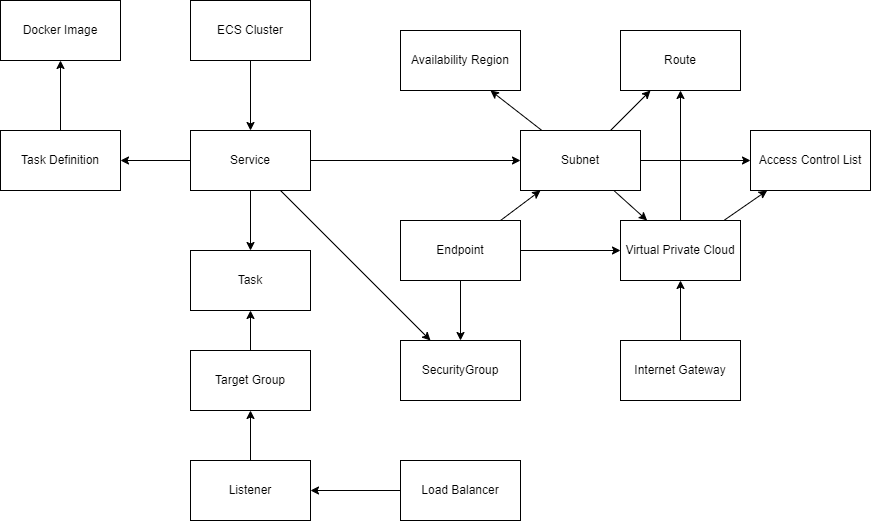

The diagram above was exported from draw.io. Its source (the exported page's mxGraphModel, read from the mxfile embedded in the PNG):
<mxGraphModel dx="690" dy="493" grid="1" gridSize="10" guides="1" tooltips="1" connect="1" arrows="1" fold="1" page="1" pageScale="1" pageWidth="1100" pageHeight="850" math="0" shadow="0">
  <root>
    <mxCell id="zepni1SxLsV5oZNUwz6_-0" />
    <mxCell id="zepni1SxLsV5oZNUwz6_-1" parent="zepni1SxLsV5oZNUwz6_-0" />
    <mxCell id="zepni1SxLsV5oZNUwz6_-10" style="edgeStyle=none;html=1;" parent="zepni1SxLsV5oZNUwz6_-1" source="zepni1SxLsV5oZNUwz6_-2" target="zepni1SxLsV5oZNUwz6_-9" edge="1">
      <mxGeometry relative="1" as="geometry" />
    </mxCell>
    <mxCell id="zepni1SxLsV5oZNUwz6_-11" style="edgeStyle=none;html=1;" parent="zepni1SxLsV5oZNUwz6_-1" source="zepni1SxLsV5oZNUwz6_-2" target="zepni1SxLsV5oZNUwz6_-3" edge="1">
      <mxGeometry relative="1" as="geometry" />
    </mxCell>
    <mxCell id="zepni1SxLsV5oZNUwz6_-14" style="edgeStyle=none;html=1;" parent="zepni1SxLsV5oZNUwz6_-1" source="zepni1SxLsV5oZNUwz6_-2" target="zepni1SxLsV5oZNUwz6_-8" edge="1">
      <mxGeometry relative="1" as="geometry" />
    </mxCell>
    <mxCell id="zepni1SxLsV5oZNUwz6_-19" style="edgeStyle=none;html=1;entryX=0.75;entryY=1;entryDx=0;entryDy=0;" parent="zepni1SxLsV5oZNUwz6_-1" source="zepni1SxLsV5oZNUwz6_-2" target="zepni1SxLsV5oZNUwz6_-7" edge="1">
      <mxGeometry relative="1" as="geometry" />
    </mxCell>
    <mxCell id="zepni1SxLsV5oZNUwz6_-2" value="Subnet" style="rounded=0;whiteSpace=wrap;html=1;" parent="zepni1SxLsV5oZNUwz6_-1" vertex="1">
      <mxGeometry x="570" y="310" width="120" height="60" as="geometry" />
    </mxCell>
    <mxCell id="zepni1SxLsV5oZNUwz6_-3" value="Route" style="rounded=0;whiteSpace=wrap;html=1;" parent="zepni1SxLsV5oZNUwz6_-1" vertex="1">
      <mxGeometry x="670" y="210" width="120" height="60" as="geometry" />
    </mxCell>
    <mxCell id="zepni1SxLsV5oZNUwz6_-4" value="SecurityGroup" style="rounded=0;whiteSpace=wrap;html=1;" parent="zepni1SxLsV5oZNUwz6_-1" vertex="1">
      <mxGeometry x="450" y="520" width="120" height="60" as="geometry" />
    </mxCell>
    <mxCell id="zepni1SxLsV5oZNUwz6_-15" style="edgeStyle=none;html=1;" parent="zepni1SxLsV5oZNUwz6_-1" source="zepni1SxLsV5oZNUwz6_-5" target="zepni1SxLsV5oZNUwz6_-9" edge="1">
      <mxGeometry relative="1" as="geometry" />
    </mxCell>
    <mxCell id="zepni1SxLsV5oZNUwz6_-5" value="Internet Gateway" style="rounded=0;whiteSpace=wrap;html=1;" parent="zepni1SxLsV5oZNUwz6_-1" vertex="1">
      <mxGeometry x="670" y="520" width="120" height="60" as="geometry" />
    </mxCell>
    <mxCell id="zepni1SxLsV5oZNUwz6_-16" style="edgeStyle=none;html=1;entryX=0;entryY=0.5;entryDx=0;entryDy=0;" parent="zepni1SxLsV5oZNUwz6_-1" source="zepni1SxLsV5oZNUwz6_-6" target="zepni1SxLsV5oZNUwz6_-9" edge="1">
      <mxGeometry relative="1" as="geometry" />
    </mxCell>
    <mxCell id="zepni1SxLsV5oZNUwz6_-17" style="edgeStyle=none;html=1;" parent="zepni1SxLsV5oZNUwz6_-1" source="zepni1SxLsV5oZNUwz6_-6" target="zepni1SxLsV5oZNUwz6_-2" edge="1">
      <mxGeometry relative="1" as="geometry" />
    </mxCell>
    <mxCell id="zepni1SxLsV5oZNUwz6_-18" style="edgeStyle=none;html=1;" parent="zepni1SxLsV5oZNUwz6_-1" source="zepni1SxLsV5oZNUwz6_-6" target="zepni1SxLsV5oZNUwz6_-4" edge="1">
      <mxGeometry relative="1" as="geometry" />
    </mxCell>
    <mxCell id="zepni1SxLsV5oZNUwz6_-6" value="Endpoint" style="rounded=0;whiteSpace=wrap;html=1;" parent="zepni1SxLsV5oZNUwz6_-1" vertex="1">
      <mxGeometry x="450" y="400" width="120" height="60" as="geometry" />
    </mxCell>
    <mxCell id="zepni1SxLsV5oZNUwz6_-7" value="Availability Region" style="rounded=0;whiteSpace=wrap;html=1;" parent="zepni1SxLsV5oZNUwz6_-1" vertex="1">
      <mxGeometry x="450" y="210" width="120" height="60" as="geometry" />
    </mxCell>
    <mxCell id="zepni1SxLsV5oZNUwz6_-8" value="Access Control List" style="rounded=0;whiteSpace=wrap;html=1;" parent="zepni1SxLsV5oZNUwz6_-1" vertex="1">
      <mxGeometry x="800" y="310" width="120" height="60" as="geometry" />
    </mxCell>
    <mxCell id="zepni1SxLsV5oZNUwz6_-12" style="edgeStyle=none;html=1;" parent="zepni1SxLsV5oZNUwz6_-1" source="zepni1SxLsV5oZNUwz6_-9" target="zepni1SxLsV5oZNUwz6_-3" edge="1">
      <mxGeometry relative="1" as="geometry" />
    </mxCell>
    <mxCell id="zepni1SxLsV5oZNUwz6_-13" style="edgeStyle=none;html=1;" parent="zepni1SxLsV5oZNUwz6_-1" source="zepni1SxLsV5oZNUwz6_-9" target="zepni1SxLsV5oZNUwz6_-8" edge="1">
      <mxGeometry relative="1" as="geometry" />
    </mxCell>
    <mxCell id="zepni1SxLsV5oZNUwz6_-9" value="Virtual Private Cloud" style="rounded=0;whiteSpace=wrap;html=1;" parent="zepni1SxLsV5oZNUwz6_-1" vertex="1">
      <mxGeometry x="670" y="400" width="120" height="60" as="geometry" />
    </mxCell>
    <mxCell id="zepni1SxLsV5oZNUwz6_-22" style="edgeStyle=none;html=1;entryX=0.5;entryY=0;entryDx=0;entryDy=0;" parent="zepni1SxLsV5oZNUwz6_-1" source="zepni1SxLsV5oZNUwz6_-20" target="zepni1SxLsV5oZNUwz6_-21" edge="1">
      <mxGeometry relative="1" as="geometry" />
    </mxCell>
    <mxCell id="zepni1SxLsV5oZNUwz6_-20" value="ECS Cluster" style="rounded=0;whiteSpace=wrap;html=1;" parent="zepni1SxLsV5oZNUwz6_-1" vertex="1">
      <mxGeometry x="240" y="180" width="120" height="60" as="geometry" />
    </mxCell>
    <mxCell id="zepni1SxLsV5oZNUwz6_-25" style="edgeStyle=none;html=1;" parent="zepni1SxLsV5oZNUwz6_-1" source="zepni1SxLsV5oZNUwz6_-21" target="zepni1SxLsV5oZNUwz6_-23" edge="1">
      <mxGeometry relative="1" as="geometry" />
    </mxCell>
    <mxCell id="zepni1SxLsV5oZNUwz6_-26" style="edgeStyle=none;html=1;" parent="zepni1SxLsV5oZNUwz6_-1" source="zepni1SxLsV5oZNUwz6_-21" target="zepni1SxLsV5oZNUwz6_-24" edge="1">
      <mxGeometry relative="1" as="geometry" />
    </mxCell>
    <mxCell id="zepni1SxLsV5oZNUwz6_-31" style="edgeStyle=none;html=1;" parent="zepni1SxLsV5oZNUwz6_-1" source="zepni1SxLsV5oZNUwz6_-21" target="zepni1SxLsV5oZNUwz6_-2" edge="1">
      <mxGeometry relative="1" as="geometry" />
    </mxCell>
    <mxCell id="zepni1SxLsV5oZNUwz6_-32" style="edgeStyle=none;html=1;" parent="zepni1SxLsV5oZNUwz6_-1" source="zepni1SxLsV5oZNUwz6_-21" target="zepni1SxLsV5oZNUwz6_-4" edge="1">
      <mxGeometry relative="1" as="geometry" />
    </mxCell>
    <mxCell id="zepni1SxLsV5oZNUwz6_-21" value="Service" style="rounded=0;whiteSpace=wrap;html=1;" parent="zepni1SxLsV5oZNUwz6_-1" vertex="1">
      <mxGeometry x="240" y="310" width="120" height="60" as="geometry" />
    </mxCell>
    <mxCell id="zepni1SxLsV5oZNUwz6_-23" value="Task" style="rounded=0;whiteSpace=wrap;html=1;" parent="zepni1SxLsV5oZNUwz6_-1" vertex="1">
      <mxGeometry x="240" y="430" width="120" height="60" as="geometry" />
    </mxCell>
    <mxCell id="zepni1SxLsV5oZNUwz6_-28" style="edgeStyle=none;html=1;" parent="zepni1SxLsV5oZNUwz6_-1" source="zepni1SxLsV5oZNUwz6_-24" target="zepni1SxLsV5oZNUwz6_-27" edge="1">
      <mxGeometry relative="1" as="geometry" />
    </mxCell>
    <mxCell id="zepni1SxLsV5oZNUwz6_-24" value="Task Definition" style="rounded=0;whiteSpace=wrap;html=1;" parent="zepni1SxLsV5oZNUwz6_-1" vertex="1">
      <mxGeometry x="50" y="310" width="120" height="60" as="geometry" />
    </mxCell>
    <mxCell id="zepni1SxLsV5oZNUwz6_-27" value="Docker Image" style="rounded=0;whiteSpace=wrap;html=1;" parent="zepni1SxLsV5oZNUwz6_-1" vertex="1">
      <mxGeometry x="50" y="180" width="120" height="60" as="geometry" />
    </mxCell>
    <mxCell id="jV1_qxEcLxotn4kUFefA-1" style="edgeStyle=none;html=1;" parent="zepni1SxLsV5oZNUwz6_-1" source="jV1_qxEcLxotn4kUFefA-0" target="zepni1SxLsV5oZNUwz6_-23" edge="1">
      <mxGeometry relative="1" as="geometry" />
    </mxCell>
    <mxCell id="jV1_qxEcLxotn4kUFefA-0" value="Target Group" style="rounded=0;whiteSpace=wrap;html=1;" parent="zepni1SxLsV5oZNUwz6_-1" vertex="1">
      <mxGeometry x="240" y="530" width="120" height="60" as="geometry" />
    </mxCell>
    <mxCell id="jV1_qxEcLxotn4kUFefA-4" style="edgeStyle=none;html=1;" parent="zepni1SxLsV5oZNUwz6_-1" source="jV1_qxEcLxotn4kUFefA-2" target="jV1_qxEcLxotn4kUFefA-3" edge="1">
      <mxGeometry relative="1" as="geometry" />
    </mxCell>
    <mxCell id="jV1_qxEcLxotn4kUFefA-2" value="Load Balancer" style="rounded=0;whiteSpace=wrap;html=1;" parent="zepni1SxLsV5oZNUwz6_-1" vertex="1">
      <mxGeometry x="450" y="640" width="120" height="60" as="geometry" />
    </mxCell>
    <mxCell id="jV1_qxEcLxotn4kUFefA-5" style="edgeStyle=none;html=1;" parent="zepni1SxLsV5oZNUwz6_-1" source="jV1_qxEcLxotn4kUFefA-3" target="jV1_qxEcLxotn4kUFefA-0" edge="1">
      <mxGeometry relative="1" as="geometry" />
    </mxCell>
    <mxCell id="jV1_qxEcLxotn4kUFefA-3" value="Listener" style="rounded=0;whiteSpace=wrap;html=1;" parent="zepni1SxLsV5oZNUwz6_-1" vertex="1">
      <mxGeometry x="240" y="640" width="120" height="60" as="geometry" />
    </mxCell>
  </root>
</mxGraphModel>